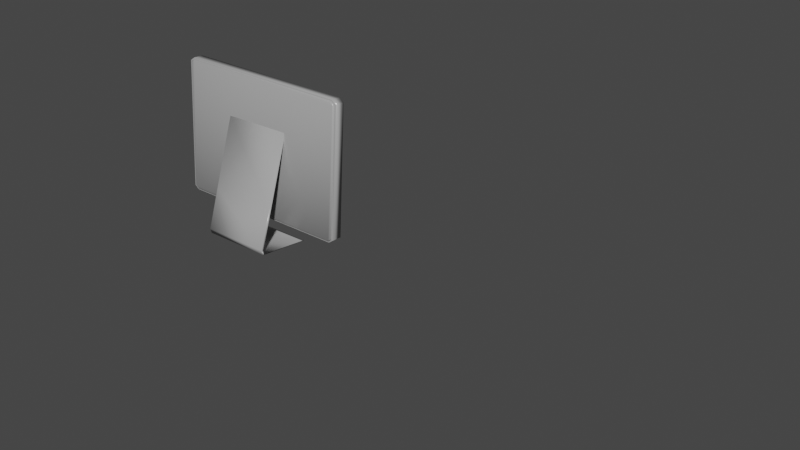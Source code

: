 # Source: monitor.blend  (saved by Blender 2.91.10; exported with 4.5.12 LTS)
import bpy
from mathutils import Matrix  # noqa: F401  (used for matrix-valued properties, if any)

bpy.ops.wm.read_factory_settings(use_empty=True)
scene = bpy.context.scene
scene.name = 'Scene'

# ---- collections
col_collection = bpy.data.collections.new('Collection'); scene.collection.children.link(col_collection)

# ---- materials (node trees are filled in below, after node groups)
mat_material_014 = bpy.data.materials.new('Material.014')
mat_material_014.use_transparent_shadow = False
mat_material_013 = bpy.data.materials.new('Material.013')
mat_material_013.use_transparent_shadow = False
mat_material_012 = bpy.data.materials.new('Material.012')
mat_material_012.use_transparent_shadow = False
mat_material_015 = bpy.data.materials.new('Material.015')
mat_material_015.use_transparent_shadow = False

# ---- node groups
ng_auto_smooth = bpy.data.node_groups.new('Auto Smooth', 'GeometryNodeTree')
_s = ng_auto_smooth.interface.new_socket(name='Geometry', in_out='OUTPUT', socket_type='NodeSocketGeometry')
_s = ng_auto_smooth.interface.new_socket(name='Geometry', in_out='INPUT', socket_type='NodeSocketGeometry')
_s = ng_auto_smooth.interface.new_socket(name='Angle', in_out='INPUT', socket_type='NodeSocketFloat')
_s.subtype = 'ANGLE'
_s.min_value = 0.0
_s.max_value = 3.142
ng_auto_smooth.is_modifier = True
_N = ng_auto_smooth.nodes; _L = ng_auto_smooth.links
n0 = _N.new('NodeGroupOutput'); n0.name = 'Group Output'; n0.location = (480, -100)
n1 = _N.new('NodeGroupInput'); n1.name = 'Group Input'; n1.location = (-420, -300)
n2 = _N.new('NodeGroupInput'); n2.name = 'Group Input.001'; n2.location = (-60, -100)
n3 = _N.new('GeometryNodeSetShadeSmooth'); n3.name = 'Set Shade Smooth'; n3.location = (120, -100)
n3.domain = 'EDGE'
n4 = _N.new('GeometryNodeSetShadeSmooth'); n4.name = 'Set Shade Smooth.001'; n4.location = (300, -100)
n5 = _N.new('GeometryNodeInputMeshEdgeAngle'); n5.name = 'Edge Angle'; n5.location = (-420, -220)
n6 = _N.new('GeometryNodeInputEdgeSmooth'); n6.name = 'Is Edge Smooth'; n6.location = (-60, -160)
n7 = _N.new('GeometryNodeInputShadeSmooth'); n7.name = 'Is Face Smooth'; n7.location = (-240, -340)
n8 = _N.new('FunctionNodeBooleanMath'); n8.name = 'Boolean Math'; n8.location = (-60, -220)
n9 = _N.new('FunctionNodeCompare'); n9.name = 'Compare'; n9.location = (-240, -180)
n9.operation = 'LESS_EQUAL'
_L.new(n5.outputs[0], n9.inputs[0])
_L.new(n4.outputs[0], n0.inputs[0])
_L.new(n1.outputs[1], n9.inputs[1])
_L.new(n9.outputs[0], n8.inputs[0])
_L.new(n7.outputs[0], n8.inputs[1])
_L.new(n2.outputs[0], n3.inputs[0])
_L.new(n6.outputs[0], n3.inputs[1])
_L.new(n3.outputs[0], n4.inputs[0])
_L.new(n8.outputs[0], n3.inputs[2])
n0.is_active_output = True

# ---- material node trees
mat_material_014.use_nodes = True; mat_material_014.node_tree.nodes.clear()
_N = mat_material_014.node_tree.nodes; _L = mat_material_014.node_tree.links
n0 = _N.new('ShaderNodeOutputMaterial'); n0.name = 'Material Output'; n0.location = (300, 300)
n1 = _N.new('ShaderNodeBsdfPrincipled'); n1.name = 'Principled BSDF'; n1.location = (10, 300)
n1.distribution = 'GGX'
n1.subsurface_method = 'BURLEY'
n1.inputs[0].default_value = (0.3799, 0.3799, 0.3799, 1.0)
n1.inputs[2].default_value = 0.2409
n1.inputs[3].default_value = 1.45
n1.inputs[27].default_value = (0.0, 0.0, 0.0, 1.0)
n1.inputs[28].default_value = 1.0
_L.new(n1.outputs[0], n0.inputs[0])
n0.is_active_output = True
mat_material_013.use_nodes = True; mat_material_013.node_tree.nodes.clear()
_N = mat_material_013.node_tree.nodes; _L = mat_material_013.node_tree.links
n0 = _N.new('ShaderNodeOutputMaterial'); n0.name = 'Material Output'; n0.location = (300, 300)
n1 = _N.new('ShaderNodeBsdfPrincipled'); n1.name = 'Principled BSDF'; n1.location = (10, 300)
n1.distribution = 'GGX'
n1.subsurface_method = 'BURLEY'
n1.inputs[0].default_value = (0.0, 0.0, 0.0, 1.0)
n1.inputs[3].default_value = 1.45
n1.inputs[27].default_value = (0.0, 0.0, 0.0, 1.0)
n1.inputs[28].default_value = 1.0
_L.new(n1.outputs[0], n0.inputs[0])
n0.is_active_output = True
mat_material_012.use_nodes = True; mat_material_012.node_tree.nodes.clear()
_N = mat_material_012.node_tree.nodes; _L = mat_material_012.node_tree.links
n0 = _N.new('ShaderNodeOutputMaterial'); n0.name = 'Material Output'; n0.location = (300, 300)
n1 = _N.new('ShaderNodeBsdfPrincipled'); n1.name = 'Principled BSDF'; n1.location = (10, 300)
n1.distribution = 'GGX'
n1.subsurface_method = 'BURLEY'
n1.inputs[0].default_value = (0.1176, 0.1176, 0.1176, 1.0)
n1.inputs[2].default_value = 0.0
n1.inputs[3].default_value = 1.45
n1.inputs[27].default_value = (0.0, 0.0, 0.0, 1.0)
n1.inputs[28].default_value = 1.0
_L.new(n1.outputs[0], n0.inputs[0])
n0.is_active_output = True
mat_material_015.use_nodes = True; mat_material_015.node_tree.nodes.clear()
_N = mat_material_015.node_tree.nodes; _L = mat_material_015.node_tree.links
n0 = _N.new('ShaderNodeOutputMaterial'); n0.name = 'Material Output'; n0.location = (300, 300)
n1 = _N.new('ShaderNodeBsdfPrincipled'); n1.name = 'Principled BSDF'; n1.location = (10, 300)
n1.distribution = 'GGX'
n1.subsurface_method = 'BURLEY'
n1.inputs[0].default_value = (0.3801, 0.3801, 0.3801, 1.0)
n1.inputs[2].default_value = 0.241
n1.inputs[3].default_value = 1.45
n1.inputs[27].default_value = (0.0, 0.0, 0.0, 1.0)
n1.inputs[28].default_value = 1.0
_L.new(n1.outputs[0], n0.inputs[0])
n0.is_active_output = True

# ---- world
world_world = bpy.data.worlds.new('World'); scene.world = world_world
world_world.use_nodes = True; world_world.node_tree.nodes.clear()
_N = world_world.node_tree.nodes; _L = world_world.node_tree.links
n0 = _N.new('ShaderNodeOutputWorld'); n0.name = 'World Output'; n0.location = (300, 300)
n1 = _N.new('ShaderNodeBackground'); n1.name = 'Background'; n1.location = (10, 300)
n1.inputs[0].default_value = (0.05088, 0.05088, 0.05088, 1.0)
_L.new(n1.outputs[0], n0.inputs[0])
n0.is_active_output = True
world_world.color = (0.05088, 0.05088, 0.05088)
world_world.use_sun_shadow = False
world_world.sun_shadow_jitter_overblur = 0.0

# ---- meshes
me_plane_004 = bpy.data.meshes.new('Plane.004')
me_plane_004.from_pydata([], [], [])
_uv = me_plane_004.uv_layers.new(name='UVMap')
_uv.uv.foreach_set('vector', [])
me_plane_004.use_remesh_preserve_volume = False
me_plane_004.use_remesh_preserve_attributes = False
me_plane_004.use_mirror_vertex_groups = False
me_plane_004.update()
me_plane_000 = bpy.data.meshes.new('Plane.000')
me_plane_000.from_pydata([], [], [])
_uv = me_plane_000.uv_layers.new(name='UVMap')
_uv.uv.foreach_set('vector', [])
me_plane_000.use_remesh_preserve_volume = False
me_plane_000.use_remesh_preserve_attributes = False
me_plane_000.use_mirror_vertex_groups = False
me_plane_000.update()
me_plane_029 = bpy.data.meshes.new('Plane.029')
me_plane_029.from_pydata([(-1.0, -0.9489, 0.0), (-0.9475, -1.0, 0.0), (0.9475, -1.0, 0.0), (1.0, -0.9473, 0.0), (-0.9473, 1.0, 0.0), (-1.0, 0.9491, 0.0), (1.0, 0.9475, 0.0), (0.9473, 1.0, 0.0), (-1.0, 0.9495, 0.0), (-0.9479, 1.0, 0.0), (-0.9481, -1.0, 0.0), (-1.0, -0.9494, 0.0), (1.0, -0.9479, 0.0), (0.9481, -1.0, 0.0), (0.9479, 1.0, 0.0), (1.0, 0.9481, 0.0), (-0.9481, 1.0, -0.1492), (-1.0, 0.9496, -0.1492), (-1.0, -0.9495, -0.1492), (-0.9483, -1.0, -0.1492), (0.9483, -1.0, -0.1492), (1.0, -0.9481, -0.1492), (1.0, 0.9483, -0.1492), (0.9481, 1.0, -0.1492), (-0.8779, 0.9336, 0.0001242), (-0.8846, 0.8369, 0.00021), (-0.8757, -0.9273, 0.0001288), (-0.8846, -0.8304, 0.00021), (0.8757, -0.9273, 0.0001288), (0.8388, -0.8306, 0.00021), (0.9305, -0.8748, 0.0001266), (0.9305, 0.8788, 0.0001266), (0.8388, 0.8371, 0.00021), (0.8779, 0.9336, 0.0001242), (-0.9467, 1.0, 0.0), (-1.0, 0.9488, 0.0), (-1.0, -0.9487, 0.0), (-0.9469, -1.0, 0.0), (0.9469, -1.0, 0.0), (1.0, -0.9467, 0.0), (1.0, 0.9469, 0.0), (0.9467, 1.0, 0.0), (0.9392, 0.9784, -0.1492), (0.9784, 0.9393, -0.1492), (0.9784, -0.9392, -0.1492), (0.9393, -0.9784, -0.1492), (-0.9395, -0.9784, -0.1492), (-0.9784, -0.9405, -0.1492), (-0.9784, 0.9405, -0.1492), (-0.9394, 0.9784, -0.1492), (0.9481, 1.0, -0.1492), (1.0, 0.9483, -0.1492), (1.0, -0.9481, -0.1492), (0.9483, -1.0, -0.1492), (-0.9483, -1.0, -0.1492), (-1.0, -0.9495, -0.1492), (-1.0, 0.9496, -0.1492), (-0.9481, 1.0, -0.1492), (0.9392, 0.9784, -0.1584), (0.9498, 0.9679, -0.1689), (0.9679, 0.9499, -0.1689), (0.9784, 0.9393, -0.1584), (0.9784, -0.9392, -0.1584), (0.9679, -0.9349, -0.1689), (0.935, -0.9679, -0.1689), (0.9393, -0.9784, -0.1584), (-0.9395, -0.9784, -0.1584), (-0.9352, -0.9679, -0.1689), (-0.9679, -0.936, -0.1689), (-0.9784, -0.9405, -0.1584), (-0.9784, 0.9405, -0.1584), (-0.9679, 0.9361, -0.1689), (-0.9351, 0.9679, -0.1689), (-0.9394, 0.9784, -0.1584)], [], [(4, 7, 41, 34), (22, 23, 50, 51), (6, 3, 39, 40), (2, 1, 37, 38), (8, 11, 18, 17), (5, 0, 11, 8), (25, 27, 36, 35), (14, 9, 16, 23), (10, 13, 20, 19), (12, 15, 22, 21), (33, 24, 34, 41), (1, 2, 13, 10), (7, 4, 9, 14), (3, 6, 15, 12), (27, 25, 32, 29), (30, 31, 40, 39), (26, 28, 38, 37), (28, 29, 30), (31, 32, 33), (7, 14, 15, 6), (13, 2, 3, 12), (1, 10, 11, 0), (9, 4, 5, 8), (14, 23, 22, 15), (20, 13, 12, 21), (10, 19, 18, 11), (16, 9, 8, 17), (2, 38, 39, 3), (41, 7, 6, 40), (4, 34, 35, 5), (37, 1, 0, 36), (27, 29, 28, 26), (29, 32, 31, 30), (32, 25, 24, 33), (34, 24, 25, 35), (26, 37, 36, 27), (30, 39, 38, 28), (33, 41, 40, 31), (0, 5, 35, 36), (46, 45, 65, 66), (19, 20, 53, 54), (17, 18, 55, 56), (21, 22, 51, 52), (23, 16, 57, 50), (16, 17, 56, 57), (18, 19, 54, 55), (20, 21, 52, 53), (42, 43, 51, 50), (44, 45, 53, 52), (46, 47, 55, 54), (48, 49, 57, 56), (47, 48, 56, 55), (49, 42, 50, 57), (45, 46, 54, 53), (43, 44, 52, 51), (42, 49, 73, 58), (47, 46, 66, 69), (49, 48, 70, 73), (48, 47, 69, 70), (68, 67, 64, 63, 60, 59, 72, 71), (45, 44, 62, 65), (44, 43, 61, 62), (63, 64, 65, 62), (67, 68, 69, 66), (71, 72, 73, 70), (68, 71, 70, 69), (72, 59, 58, 73), (64, 67, 66, 65), (60, 63, 62, 61), (43, 42, 58, 59, 60, 61)])
me_plane_029.polygons.foreach_set('use_smooth', [True] * 70)
_uv = me_plane_029.uv_layers.new(name='UVMap')
_uv.uv.foreach_set('vector', [0.02637, 1.0, 0.9736, 1.0, 0.9733, 1.0, 0.02667, 1.0, 1.0, 0.9741, 0.9741, 1.0, 0.9741, 1.0, 1.0, 0.9741, 1.0, 0.9737, 1.0, 0.02637, 1.0, 0.02667, 1.0, 0.9734, 0.9737, 0.0, 0.02627, 0.0, 0.02656, 0.0, 0.9734, 0.0, 0.0, 0.9747, 0.0, 0.02532, 0.0, 0.02523, 0.0, 0.9748, 0.0, 0.9745, 0.0, 0.02553, 0.0, 0.02532, 0.0, 0.9747, 0.05768, 0.9169, 0.05768, 0.08321, 0.0, 0.02567, 0.0, 0.9744, 0.9739, 1.0, 0.02606, 1.0, 0.02593, 1.0, 0.9741, 1.0, 0.02597, 0.0, 0.974, 0.0, 0.9741, 0.0, 0.02586, 0.0, 1.0, 0.02605, 1.0, 0.974, 1.0, 0.9741, 1.0, 0.02593, 0.939, 0.9659, 0.06103, 0.9659, 0.02667, 1.0, 0.9733, 1.0, 0.02627, 0.0, 0.9737, 0.0, 0.974, 0.0, 0.02597, 0.0, 0.9736, 1.0, 0.02637, 1.0, 0.02606, 1.0, 0.9739, 1.0, 1.0, 0.02637, 1.0, 0.9737, 1.0, 0.974, 1.0, 0.02605, 0.05768, 0.08321, 0.05768, 0.9169, 0.9194, 0.917, 0.9194, 0.08311, 0.9652, 0.06168, 0.9652, 0.9385, 1.0, 0.9734, 1.0, 0.02667, 0.06214, 0.03537, 0.9379, 0.03537, 0.9734, 0.0, 0.02656, 0.0, 0.9379, 0.03537, 0.9194, 0.08311, 0.9652, 0.06168, 0.9652, 0.9385, 0.9194, 0.917, 0.939, 0.9659, 0.9736, 1.0, 0.9739, 1.0, 1.0, 0.974, 1.0, 0.9737, 0.974, 0.0, 0.9737, 0.0, 1.0, 0.02637, 1.0, 0.02605, 0.02627, 0.0, 0.02597, 0.0, 0.0, 0.02532, 0.0, 0.02553, 0.02606, 1.0, 0.02637, 1.0, 0.0, 0.9745, 0.0, 0.9747, 0.9739, 1.0, 0.9741, 1.0, 1.0, 0.9741, 1.0, 0.974, 0.9741, 0.0, 0.974, 0.0, 1.0, 0.02605, 1.0, 0.02593, 0.02597, 0.0, 0.02586, 0.0, 0.0, 0.02523, 0.0, 0.02532, 0.02593, 1.0, 0.02606, 1.0, 0.0, 0.9747, 0.0, 0.9748, 0.9737, 0.0, 0.9734, 0.0, 1.0, 0.02667, 1.0, 0.02637, 0.9733, 1.0, 0.9736, 1.0, 1.0, 0.9737, 1.0, 0.9734, 0.02637, 1.0, 0.02667, 1.0, 0.0, 0.9744, 0.0, 0.9745, 0.02656, 0.0, 0.02627, 0.0, 0.0, 0.02553, 0.0, 0.02567, 0.05768, 0.08321, 0.9194, 0.08311, 0.9379, 0.03537, 0.06214, 0.03537, 0.9194, 0.08311, 0.9194, 0.917, 0.9652, 0.9385, 0.9652, 0.06168, 0.9194, 0.917, 0.05768, 0.9169, 0.06103, 0.9659, 0.939, 0.9659, 0.02667, 1.0, 0.06103, 0.9659, 0.05768, 0.9169, 0.0, 0.9744, 0.06214, 0.03537, 0.02656, 0.0, 0.0, 0.02567, 0.05768, 0.08321, 0.9652, 0.06168, 1.0, 0.02667, 0.9734, 0.0, 0.9379, 0.03537, 0.939, 0.9659, 0.9733, 1.0, 1.0, 0.9734, 0.9652, 0.9385, 0.0, 0.02553, 0.0, 0.9745, 0.0, 0.9744, 0.0, 0.02567, 0.03024, 0.01078, 0.9697, 0.01078, 0.9697, 0.01078, 0.03024, 0.01078, 0.02586, 0.0, 0.9741, 0.0, 0.9741, 0.0, 0.02586, 0.0, 0.0, 0.9748, 0.0, 0.02523, 0.0, 0.02523, 0.0, 0.9748, 1.0, 0.02593, 1.0, 0.9741, 1.0, 0.9741, 1.0, 0.02593, 0.9741, 1.0, 0.02593, 1.0, 0.02593, 1.0, 0.9741, 1.0, 0.02593, 1.0, 0.0, 0.9748, 0.0, 0.9748, 0.02593, 1.0, 0.0, 0.02523, 0.02586, 0.0, 0.02586, 0.0, 0.0, 0.02523, 0.9741, 0.0, 1.0, 0.02593, 1.0, 0.02593, 0.9741, 0.0, 0.9696, 0.9892, 0.9892, 0.9697, 1.0, 0.9741, 0.9741, 1.0, 0.9892, 0.03039, 0.9697, 0.01078, 0.9741, 0.0, 1.0, 0.02593, 0.03024, 0.01078, 0.01078, 0.02977, 0.0, 0.02523, 0.02586, 0.0, 0.01078, 0.9703, 0.03031, 0.9892, 0.02593, 1.0, 0.0, 0.9748, 0.01078, 0.02977, 0.01078, 0.9703, 0.0, 0.9748, 0.0, 0.02523, 0.03031, 0.9892, 0.9696, 0.9892, 0.9741, 1.0, 0.02593, 1.0, 0.9697, 0.01078, 0.03024, 0.01078, 0.02586, 0.0, 0.9741, 0.0, 0.9892, 0.9697, 0.9892, 0.03039, 1.0, 0.02593, 1.0, 0.9741, 0.9696, 0.9892, 0.03031, 0.9892, 0.03031, 0.9892, 0.9696, 0.9892, 0.01078, 0.02977, 0.03024, 0.01078, 0.03024, 0.01078, 0.01078, 0.02977, 0.03031, 0.9892, 0.01078, 0.9703, 0.01078, 0.9703, 0.03031, 0.9892, 0.01078, 0.9703, 0.01078, 0.02977, 0.01078, 0.02977, 0.01078, 0.9703, 0.01606, 0.032, 0.0324, 0.01606, 0.9675, 0.01606, 0.9839, 0.03257, 0.9839, 0.9749, 0.9749, 0.9839, 0.03245, 0.9839, 0.01606, 0.968, 0.9697, 0.01078, 0.9892, 0.03039, 0.9892, 0.03039, 0.9697, 0.01078, 0.9892, 0.03039, 0.9892, 0.9697, 0.9892, 0.9697, 0.9892, 0.03039, 0.9839, 0.03257, 0.9675, 0.01606, 0.9697, 0.01078, 0.9892, 0.03039, 0.0324, 0.01606, 0.01606, 0.032, 0.01078, 0.02977, 0.03024, 0.01078, 0.01606, 0.968, 0.03245, 0.9839, 0.03031, 0.9892, 0.01078, 0.9703, 0.01606, 0.032, 0.01606, 0.968, 0.01078, 0.9703, 0.01078, 0.02977, 0.03245, 0.9839, 0.9749, 0.9839, 0.9696, 0.9892, 0.03031, 0.9892, 0.9675, 0.01606, 0.0324, 0.01606, 0.03024, 0.01078, 0.9697, 0.01078, 0.9839, 0.9749, 0.9839, 0.03257, 0.9892, 0.03039, 0.9892, 0.9697, 0.9892, 0.9697, 0.9696, 0.9892, 0.9696, 0.9892, 0.9749, 0.9839, 0.9839, 0.9749, 0.9892, 0.9697])
me_plane_029.materials.append(mat_material_014)
me_plane_029.use_remesh_preserve_volume = False
me_plane_029.use_remesh_preserve_attributes = False
me_plane_029.use_mirror_vertex_groups = False
me_plane_029.update()
me_plane_030 = bpy.data.meshes.new('Plane.030')
me_plane_030.from_pydata([(-1.0, -1.0, 0.0), (1.0, -1.0, 0.0), (-1.0, 1.0, 0.0), (1.0, 1.0, 0.0)], [], [(0, 1, 3, 2)])
_uv = me_plane_030.uv_layers.new(name='UVMap')
_uv.uv.foreach_set('vector', [0.0, 0.0, 1.0, 0.0, 1.0, 1.0, 0.0, 1.0])
me_plane_030.materials.append(mat_material_013)
me_plane_030.use_remesh_preserve_volume = False
me_plane_030.use_remesh_preserve_attributes = False
me_plane_030.use_mirror_vertex_groups = False
me_plane_030.update()
me_plane_031 = bpy.data.meshes.new('Plane.031')
me_plane_031.from_pydata([(-1.0, -1.0, 0.0), (1.0, -1.0, 0.0), (-1.0, 1.0, 0.0), (1.0, 1.0, 0.0)], [], [(0, 1, 3, 2)])
_uv = me_plane_031.uv_layers.new(name='UVMap')
_uv.uv.foreach_set('vector', [0.0, 0.0, 1.0, 0.0, 1.0, 1.0, 0.0, 1.0])
me_plane_031.materials.append(mat_material_012)
me_plane_031.use_remesh_preserve_volume = False
me_plane_031.use_remesh_preserve_attributes = False
me_plane_031.use_mirror_vertex_groups = False
me_plane_031.update()
me_plane_032 = bpy.data.meshes.new('Plane.032')
me_plane_032.from_pydata([(-1.376, -1.31, -0.2289), (0.6234, -1.316, -0.2551), (-1.36, 0.5079, 0.6056), (0.6399, 0.5018, 0.5794), (0.6399, 0.5018, 0.5794), (-1.36, 0.5079, 0.6056), (0.6399, 0.5018, 0.5794), (-1.36, 0.5079, 0.6056), (0.6399, 0.5018, 0.5794), (-1.36, 0.5079, 0.6056), (0.6399, 0.5018, 0.5794), (-1.36, 0.5079, 0.6056), (0.6399, 0.5018, 0.5794), (-1.36, 0.5079, 0.6056), (-1.36, 0.5079, 0.6056), (-1.376, -1.31, -0.2289), (0.6234, -1.316, -0.2551), (0.6399, 0.5018, 0.5794), (-1.36, 0.5079, 0.6056), (-1.376, -1.31, -0.2289), (0.6234, -1.316, -0.2551), (0.6399, 0.5018, 0.5794), (-1.36, 0.5079, 0.6056), (-1.376, -1.31, -0.2289), (0.6234, -1.316, -0.2551), (0.6399, 0.5018, 0.5794), (-1.36, 0.5079, 0.6056), (-1.376, -1.31, -0.2289), (0.6234, -1.316, -0.2551), (0.6399, 0.5018, 0.5794), (-1.361, 0.5374, 0.5415), (-1.377, -1.28, -0.293), (0.6227, -1.286, -0.3193), (0.6392, 0.5313, 0.5152), (0.6399, 0.5018, 0.5794), (-1.36, 0.5079, 0.6056), (0.6392, 0.5313, 0.5152), (-1.361, 0.5374, 0.5415), (0.6399, 0.5018, 0.5794), (-1.36, 0.5079, 0.6056), (0.6392, 0.5313, 0.5152), (-1.361, 0.5374, 0.5415), (0.6399, 0.5018, 0.5794), (-1.36, 0.5079, 0.6056), (0.6392, 0.5313, 0.5152), (-1.361, 0.5374, 0.5415), (0.6399, 0.5018, 0.5794), (-1.36, 0.5079, 0.6056), (0.6392, 0.5313, 0.5152), (-1.361, 0.5374, 0.5415), (0.6494, 1.541, 1.056), (-1.35, 1.547, 1.083), (0.6486, 1.57, 0.9921), (-1.351, 1.576, 1.018), (0.6506, 1.613, 1.173), (-1.349, 1.619, 1.2), (0.6498, 1.642, 1.109), (-1.35, 1.648, 1.135), (0.886, 0.763, 2.059), (-1.585, 0.7706, 2.091), (0.8851, 0.7994, 1.98), (-1.585, 0.807, 2.012)], [], [(1, 3, 17, 16), (2, 3, 4, 5), (5, 4, 6, 7), (7, 6, 8, 9), (9, 8, 10, 11), (11, 10, 12, 13), (17, 14, 18, 21), (2, 0, 15, 14), (3, 2, 14, 17), (0, 1, 16, 15), (20, 21, 25, 24), (15, 16, 20, 19), (16, 17, 21, 20), (14, 15, 19, 18), (24, 25, 29, 28), (18, 19, 23, 22), (21, 18, 22, 25), (19, 20, 24, 23), (29, 26, 35, 34), (22, 23, 27, 26), (25, 22, 26, 29), (23, 24, 28, 27), (31, 32, 33, 30), (27, 28, 32, 31), (28, 29, 33, 32), (26, 27, 31, 30), (26, 29, 28, 27), (34, 35, 39, 38), (26, 30, 37, 35), (33, 29, 34, 36), (30, 33, 36, 37), (40, 38, 42, 44), (36, 34, 38, 40), (37, 36, 40, 41), (35, 37, 41, 39), (43, 45, 49, 47), (41, 40, 44, 45), (39, 41, 45, 43), (38, 39, 43, 42), (48, 46, 50, 52), (42, 43, 47, 46), (44, 42, 46, 48), (45, 44, 48, 49), (53, 52, 56, 57), (49, 48, 52, 53), (47, 49, 53, 51), (46, 47, 51, 50), (55, 57, 61, 59), (51, 53, 57, 55), (50, 51, 55, 54), (52, 50, 54, 56), (58, 59, 61, 60), (54, 55, 59, 58), (56, 54, 58, 60), (57, 56, 60, 61)])
me_plane_032.polygons.foreach_set('use_smooth', [True] * 55)
_uv = me_plane_032.uv_layers.new(name='UVMap')
_uv.uv.foreach_set('vector', [0.0, 0.0, 0.0, 0.0, 0.0, 0.0, 0.0, 0.0, 0.0, 1.0, 1.0, 1.0, 1.0, 1.0, 0.0, 1.0, 0.0, 1.0, 1.0, 1.0, 1.0, 1.0, 0.0, 1.0, 0.0, 1.0, 1.0, 1.0, 1.0, 1.0, 0.0, 1.0, 0.0, 1.0, 1.0, 1.0, 1.0, 1.0, 0.0, 1.0, 0.0, 1.0, 1.0, 1.0, 1.0, 1.0, 0.0, 1.0, 1.0, 1.0, 0.0, 1.0, 0.0, 1.0, 1.0, 1.0, 0.0, 0.0, 0.0, 0.0, 0.0, 0.0, 0.0, 0.0, 1.0, 1.0, 0.0, 1.0, 0.0, 1.0, 1.0, 1.0, 0.0, 0.0, 0.0, 0.0, 0.0, 0.0, 0.0, 0.0, 0.0, 0.0, 0.0, 0.0, 0.0, 0.0, 0.0, 0.0, 0.0, 0.0, 0.0, 0.0, 0.0, 0.0, 0.0, 0.0, 0.0, 0.0, 0.0, 0.0, 0.0, 0.0, 0.0, 0.0, 0.0, 0.0, 0.0, 0.0, 0.0, 0.0, 0.0, 0.0, 0.0, 0.0, 0.0, 0.0, 0.0, 0.0, 0.0, 0.0, 0.0, 0.0, 0.0, 0.0, 0.0, 0.0, 0.0, 0.0, 1.0, 1.0, 0.0, 1.0, 0.0, 1.0, 1.0, 1.0, 0.0, 0.0, 0.0, 0.0, 0.0, 0.0, 0.0, 0.0, 1.0, 1.0, 0.0, 1.0, 0.0, 1.0, 1.0, 1.0, 0.0, 0.0, 0.0, 0.0, 0.0, 0.0, 0.0, 0.0, 1.0, 1.0, 0.0, 1.0, 0.0, 1.0, 1.0, 1.0, 0.0, 0.0, 0.0, 0.0, 0.0, 0.0, 0.0, 0.0, 0.0, 0.0, 1.0, 0.0, 1.0, 1.0, 0.0, 1.0, 0.0, 0.0, 0.0, 0.0, 0.0, 0.0, 0.0, 0.0, 0.0, 0.0, 0.0, 0.0, 0.0, 0.0, 0.0, 0.0, 0.0, 0.0, 0.0, 0.0, 0.0, 0.0, 0.0, 0.0, 0.0, 0.0, 0.0, 0.0, 0.0, 0.0, 0.0, 0.0, 1.0, 1.0, 0.0, 1.0, 0.0, 1.0, 1.0, 1.0, 0.0, 0.0, 0.0, 0.0, 0.0, 0.0, 0.0, 0.0, 0.0, 0.0, 0.0, 0.0, 0.0, 0.0, 0.0, 0.0, 0.0, 1.0, 1.0, 1.0, 1.0, 1.0, 0.0, 1.0, 0.0, 0.0, 0.0, 0.0, 0.0, 0.0, 0.0, 0.0, 0.0, 0.0, 0.0, 0.0, 0.0, 0.0, 0.0, 0.0, 0.0, 1.0, 1.0, 1.0, 1.0, 1.0, 0.0, 1.0, 0.0, 0.0, 0.0, 0.0, 0.0, 0.0, 0.0, 0.0, 0.0, 0.0, 0.0, 0.0, 0.0, 0.0, 0.0, 0.0, 0.0, 1.0, 1.0, 1.0, 1.0, 1.0, 0.0, 1.0, 0.0, 0.0, 0.0, 0.0, 0.0, 0.0, 0.0, 0.0, 1.0, 1.0, 0.0, 1.0, 0.0, 1.0, 1.0, 1.0, 0.0, 0.0, 0.0, 0.0, 0.0, 0.0, 0.0, 0.0, 1.0, 1.0, 0.0, 1.0, 0.0, 1.0, 1.0, 1.0, 0.0, 0.0, 0.0, 0.0, 0.0, 0.0, 0.0, 0.0, 0.0, 1.0, 1.0, 1.0, 1.0, 1.0, 0.0, 1.0, 0.0, 1.0, 1.0, 1.0, 1.0, 1.0, 0.0, 1.0, 0.0, 1.0, 1.0, 1.0, 1.0, 1.0, 0.0, 1.0, 0.0, 0.0, 0.0, 0.0, 0.0, 0.0, 0.0, 0.0, 1.0, 1.0, 0.0, 1.0, 0.0, 1.0, 1.0, 1.0, 0.0, 0.0, 0.0, 0.0, 0.0, 0.0, 0.0, 0.0, 0.0, 0.0, 0.0, 0.0, 0.0, 0.0, 0.0, 0.0, 1.0, 1.0, 0.0, 1.0, 0.0, 1.0, 1.0, 1.0, 0.0, 0.0, 0.0, 0.0, 0.0, 0.0, 0.0, 0.0, 1.0, 1.0, 0.0, 1.0, 0.0, 1.0, 1.0, 1.0, 1.0, 1.0, 0.0, 1.0, 0.0, 1.0, 1.0, 1.0, 0.0, 0.0, 0.0, 0.0, 0.0, 0.0, 0.0, 0.0, 0.0, 1.0, 1.0, 1.0, 1.0, 1.0, 0.0, 1.0])
me_plane_032.materials.append(mat_material_015)
me_plane_032.use_remesh_preserve_volume = False
me_plane_032.use_remesh_preserve_attributes = False
me_plane_032.use_mirror_vertex_groups = False
me_plane_032.update()

# ---- objects
ob_plane_002 = bpy.data.objects.new('Plane.002', me_plane_004)
ob_plane_003 = bpy.data.objects.new('Plane.003', me_plane_000)
ob_plane_024 = bpy.data.objects.new('Plane.024', me_plane_029)
ob_plane_025 = bpy.data.objects.new('Plane.025', me_plane_030)
ob_plane_026 = bpy.data.objects.new('Plane.026', me_plane_031)
ob_plane_027 = bpy.data.objects.new('Plane.027', me_plane_032)

# ---- transforms, parenting, visibility, modifiers, constraints
ob_plane_002.location = (0.0, -0.00444, 0.06148)
ob_plane_002.rotation_euler = (1.609, -0.0, 0.0)
ob_plane_002.scale = (5.899, 1.357, 1.937)
ob_plane_002.lineart.crease_threshold = 0.0
_m = ob_plane_002.modifiers.new('Mirror', 'MIRROR')
_m = ob_plane_002.modifiers.new('Auto Smooth', 'NODES')
_m.node_group = ng_auto_smooth
_gi = [s.identifier for s in ng_auto_smooth.interface.items_tree if s.item_type == 'SOCKET' and s.in_out == 'INPUT']
_m[_gi[1]] = 0.5236  # Angle
ob_plane_003.location = (0.0, -0.00444, 0.06148)
ob_plane_003.rotation_euler = (1.609, -0.0, 0.0)
ob_plane_003.scale = (5.899, 1.357, 1.937)
ob_plane_003.lineart.crease_threshold = 0.0
_m = ob_plane_003.modifiers.new('Mirror', 'MIRROR')
_m = ob_plane_003.modifiers.new('Auto Smooth', 'NODES')
_m.node_group = ng_auto_smooth
_gi = [s.identifier for s in ng_auto_smooth.interface.items_tree if s.item_type == 'SOCKET' and s.in_out == 'INPUT']
_m[_gi[1]] = 0.5236  # Angle
ob_plane_024.location = (-12.43, 0.5685, 0.4702)
ob_plane_024.rotation_euler = (-1.637, -0.0, 0.0)
ob_plane_024.scale = (2.644, 1.91, 1.91)
ob_plane_024.lineart.crease_threshold = 0.0
ob_plane_025.location = (-12.43, 0.6118, 0.7884)
ob_plane_025.rotation_euler = (-1.639, -0.0, 0.0)
ob_plane_025.scale = (2.564, 1.489, 1.022)
ob_plane_025.lineart.crease_threshold = 0.0
ob_plane_026.location = (-12.45, 0.6226, 0.7884)
ob_plane_026.rotation_euler = (-1.639, -0.0, 0.0)
ob_plane_026.scale = (2.399, 1.376, 1.013)
ob_plane_026.lineart.crease_threshold = 0.0
ob_plane_027.location = (-12.14, -0.3843, 0.0)
ob_plane_027.rotation_euler = (-2.336, -0.0, 0.0)
ob_plane_027.lineart.crease_threshold = 0.0

# ---- collection membership
col_collection.objects.link(ob_plane_002)
col_collection.objects.link(ob_plane_003)
col_collection.objects.link(ob_plane_024)
col_collection.objects.link(ob_plane_025)
col_collection.objects.link(ob_plane_026)
col_collection.objects.link(ob_plane_027)

# ---- scene / render settings (as saved in the file)
scene.frame_start = 1; scene.frame_end = 250; scene.frame_set(215)
scene.render.engine = 'BLENDER_EEVEE_NEXT'
scene.cycles.use_denoising = False
scene.cycles.samples = 128
scene.cycles.sampling_pattern = 'TABULATED_SOBOL'
scene.cycles.use_adaptive_sampling = False
scene.cycles.use_light_tree = False
scene.view_settings.view_transform = 'Filmic'
bpy.context.view_layer.update()

# ---- added for rendering (the .blend has no active camera and no usable light): camera, sun
cam_auto = bpy.data.cameras.new('AutoCamera')
cam_auto.lens = 50.0
cam_auto.sensor_width = 36.0
cam_auto.clip_end = 1000.0
ob_auto_camera = bpy.data.objects.new('AutoCamera', cam_auto)
scene.collection.objects.link(ob_auto_camera)
ob_auto_camera.location = (7.57938, -17.999, 11.9727)
ob_auto_camera.rotation_euler = (1.09748, -7.21219e-08, 0.694738)
scene.camera = ob_auto_camera
light_auto_sun = bpy.data.lights.new('AutoSun', 'SUN')
light_auto_sun.energy = 3.0
light_auto_sun.angle = 0.0523599
ob_auto_sun = bpy.data.objects.new('AutoSun', light_auto_sun)
scene.collection.objects.link(ob_auto_sun)
ob_auto_sun.rotation_euler = (0.872665, 0.174533, 0.523599)
bpy.context.view_layer.update()
